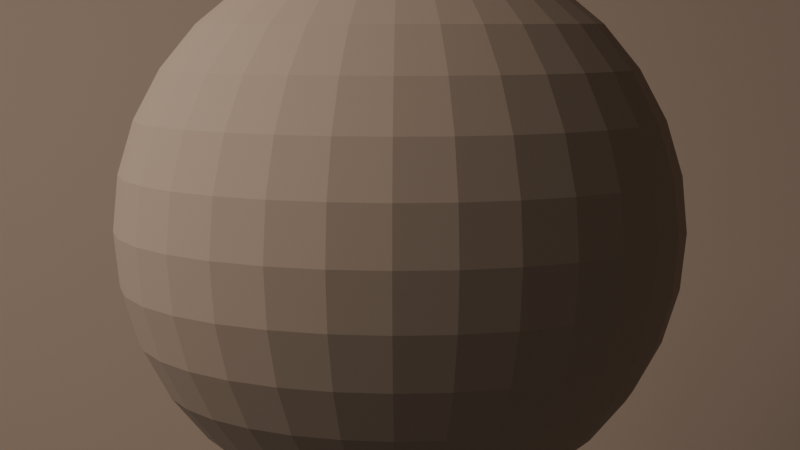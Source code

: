 # Source: scene.blend  (saved by Blender 5.0.119; exported with 4.5.12 LTS)
import bpy
from mathutils import Matrix  # noqa: F401  (used for matrix-valued properties, if any)

bpy.ops.wm.read_factory_settings(use_empty=True)
scene = bpy.context.scene
scene.name = 'Scene'

# ---- collections
col_collection = bpy.data.collections.new('Collection'); scene.collection.children.link(col_collection)
col_cameras = bpy.data.collections.new('CAMERAS'); scene.collection.children.link(col_cameras)
col_lights = bpy.data.collections.new('LIGHTS'); scene.collection.children.link(col_lights)
col_subject = bpy.data.collections.new('SUBJECT'); scene.collection.children.link(col_subject)
col_environment = bpy.data.collections.new('ENVIRONMENT'); scene.collection.children.link(col_environment)
col_fx = bpy.data.collections.new('FX'); scene.collection.children.link(col_fx)
col_helpers = bpy.data.collections.new('HELPERS'); scene.collection.children.link(col_helpers)
col_export = bpy.data.collections.new('EXPORT'); scene.collection.children.link(col_export)

# ---- materials (node trees are filled in below, after node groups)
mat_flat_skin = bpy.data.materials.new('flat_skin')

# ---- material node trees
mat_flat_skin.use_nodes = True; mat_flat_skin.node_tree.nodes.clear()
_N = mat_flat_skin.node_tree.nodes; _L = mat_flat_skin.node_tree.links
n0 = _N.new('ShaderNodeOutputMaterial'); n0.name = 'Material Output'; n0.location = (0, 0)
n1 = _N.new('ShaderNodeBsdfPrincipled'); n1.name = 'Principled BSDF'; n1.location = (0, 0)
n1.inputs[0].default_value = (0.6, 0.42, 0.3, 1.0)
n1.inputs[2].default_value = 0.8
n1.inputs[3].default_value = 1.45
_L.new(n1.outputs[0], n0.inputs[0])
n0.is_active_output = True

# ---- world
world_world = bpy.data.worlds.new('World'); scene.world = world_world
world_world.use_nodes = True; world_world.node_tree.nodes.clear()
_N = world_world.node_tree.nodes; _L = world_world.node_tree.links
n0 = _N.new('ShaderNodeOutputWorld'); n0.name = 'World Output'; n0.location = (200, 100)
n1 = _N.new('ShaderNodeBackground'); n1.name = 'Background'; n1.location = (-200, 100)
n1.inputs[0].default_value = (0.1, 0.1, 0.1, 1.0)
n1.inputs[1].default_value = 0.5
_L.new(n1.outputs[0], n0.inputs[0])
n0.is_active_output = True
world_world.color = (0.05088, 0.05088, 0.05088)
world_world.sun_shadow_jitter_overblur = 0.0

# ---- cameras
cam_cam = bpy.data.cameras.new('cam')
cam_cam.lens = 68.0

# ---- lights
light_key = bpy.data.lights.new('key', 'AREA')
light_key.energy = 400.0
light_key.size = 5.0

# ---- meshes
me_head_neck_shoulder_eye_brow_nose_mouth_ear_hair_pedestal_blob = bpy.data.meshes.new('head_neck_shoulder_eye_brow_nose_mouth_ear_hair_pedestal_blob')
me_head_neck_shoulder_eye_brow_nose_mouth_ear_hair_pedestal_blob.from_pydata([(0.0, 0.0, 0.7), (0.0, 0.3889, 0.582), (0.0, 0.582, 0.3889), (0.0, 0.6865, 0.1366), (0.0, 0.7, 0.0), (0.0, 0.6865, -0.1366), (0.0, 0.582, -0.3889), (0.0, 0.3889, -0.582), (0.0, 0.0, -0.7), (0.02664, 0.1339, 0.6865), (0.05226, 0.2627, 0.6467), (0.07587, 0.3814, 0.582), (0.09656, 0.4855, 0.495), (0.1135, 0.5708, 0.3889), (0.1262, 0.6343, 0.2679), (0.1339, 0.6734, 0.1366), (0.1366, 0.6865, 0.0), (0.1339, 0.6734, -0.1366), (0.1262, 0.6343, -0.2679), (0.1135, 0.5708, -0.3889), (0.09656, 0.4855, -0.495), (0.07587, 0.3814, -0.582), (0.05226, 0.2627, -0.6467), (0.02664, 0.1339, -0.6865), (0.05226, 0.1262, 0.6865), (0.1025, 0.2475, 0.6467), (0.1488, 0.3593, 0.582), (0.1894, 0.4573, 0.495), (0.2227, 0.5377, 0.3889), (0.2475, 0.5975, 0.2679), (0.2627, 0.6343, 0.1366), (0.2679, 0.6467, 0.0), (0.2627, 0.6343, -0.1366), (0.2475, 0.5975, -0.2679), (0.2227, 0.5377, -0.3889), (0.1894, 0.4573, -0.495), (0.1488, 0.3593, -0.582), (0.1025, 0.2475, -0.6467), (0.05226, 0.1262, -0.6865), (0.07587, 0.1135, 0.6865), (0.1488, 0.2227, 0.6467), (0.2161, 0.3234, 0.582), (0.275, 0.4116, 0.495), (0.3234, 0.4839, 0.3889), (0.3593, 0.5377, 0.2679), (0.3814, 0.5708, 0.1366), (0.3889, 0.582, 0.0), (0.3814, 0.5708, -0.1366), (0.3593, 0.5377, -0.2679), (0.3234, 0.4839, -0.3889), (0.275, 0.4116, -0.495), (0.2161, 0.3234, -0.582), (0.1488, 0.2227, -0.6467), (0.07587, 0.1135, -0.6865), (0.09656, 0.09656, 0.6865), (0.1894, 0.1894, 0.6467), (0.275, 0.275, 0.582), (0.35, 0.35, 0.495), (0.4116, 0.4116, 0.3889), (0.4573, 0.4573, 0.2679), (0.4855, 0.4855, 0.1366), (0.495, 0.495, 0.0), (0.4855, 0.4855, -0.1366), (0.4573, 0.4573, -0.2679), (0.4116, 0.4116, -0.3889), (0.35, 0.35, -0.495), (0.275, 0.275, -0.582), (0.1894, 0.1894, -0.6467), (0.09656, 0.09656, -0.6865), (0.1135, 0.07587, 0.6865), (0.2227, 0.1488, 0.6467), (0.3234, 0.2161, 0.582), (0.4116, 0.275, 0.495), (0.4839, 0.3234, 0.3889), (0.5377, 0.3593, 0.2679), (0.5708, 0.3814, 0.1366), (0.582, 0.3889, 0.0), (0.5708, 0.3814, -0.1366), (0.5377, 0.3593, -0.2679), (0.4839, 0.3234, -0.3889), (0.4116, 0.275, -0.495), (0.3234, 0.2161, -0.582), (0.2227, 0.1488, -0.6467), (0.1135, 0.07587, -0.6865), (0.1262, 0.05226, 0.6865), (0.2475, 0.1025, 0.6467), (0.3593, 0.1488, 0.582), (0.4573, 0.1894, 0.495), (0.5377, 0.2227, 0.3889), (0.5975, 0.2475, 0.2679), (0.6343, 0.2627, 0.1366), (0.6467, 0.2679, 0.0), (0.6343, 0.2627, -0.1366), (0.5975, 0.2475, -0.2679), (0.5377, 0.2227, -0.3889), (0.4573, 0.1894, -0.495), (0.3593, 0.1488, -0.582), (0.2475, 0.1025, -0.6467), (0.1262, 0.05226, -0.6865), (0.1339, 0.02664, 0.6865), (0.2627, 0.05226, 0.6467), (0.3814, 0.07587, 0.582), (0.4855, 0.09656, 0.495), (0.5708, 0.1135, 0.3889), (0.6343, 0.1262, 0.2679), (0.6734, 0.1339, 0.1366), (0.6865, 0.1366, 0.0), (0.6734, 0.1339, -0.1366), (0.6343, 0.1262, -0.2679), (0.5708, 0.1135, -0.3889), (0.4855, 0.09656, -0.495), (0.3814, 0.07587, -0.582), (0.2627, 0.05226, -0.6467), (0.1339, 0.02664, -0.6865), (0.1366, -1.304e-08, 0.6865), (0.2679, 0.0, 0.6467), (0.3889, -2.235e-08, 0.582), (0.495, 0.0, 0.495), (0.582, -2.235e-08, 0.3889), (0.6467, -1.49e-08, 0.2679), (0.6865, -7.451e-08, 0.1366), (0.7, -1.49e-08, 0.0), (0.6865, -7.451e-08, -0.1366), (0.6467, -1.49e-08, -0.2679), (0.582, -2.235e-08, -0.3889), (0.495, 0.0, -0.495), (0.3889, -2.235e-08, -0.582), (0.2679, 0.0, -0.6467), (0.1366, -1.304e-08, -0.6865), (0.1339, -0.02664, 0.6865), (0.2627, -0.05226, 0.6467), (0.3814, -0.07587, 0.582), (0.4855, -0.09656, 0.495), (0.5708, -0.1135, 0.3889), (0.6343, -0.1262, 0.2679), (0.6734, -0.1339, 0.1366), (0.6865, -0.1366, 0.0), (0.6734, -0.1339, -0.1366), (0.6343, -0.1262, -0.2679), (0.5708, -0.1135, -0.3889), (0.4855, -0.09656, -0.495), (0.3814, -0.07587, -0.582), (0.2627, -0.05226, -0.6467), (0.1339, -0.02664, -0.6865), (0.1262, -0.05226, 0.6865), (0.2475, -0.1025, 0.6467), (0.3593, -0.1488, 0.582), (0.4573, -0.1894, 0.495), (0.5377, -0.2227, 0.3889), (0.5975, -0.2475, 0.2679), (0.6343, -0.2627, 0.1366), (0.6467, -0.2679, 0.0), (0.6343, -0.2627, -0.1366), (0.5975, -0.2475, -0.2679), (0.5377, -0.2227, -0.3889), (0.4573, -0.1894, -0.495), (0.3593, -0.1488, -0.582), (0.2475, -0.1025, -0.6467), (0.1262, -0.05226, -0.6865), (0.1135, -0.07587, 0.6865), (0.2227, -0.1488, 0.6467), (0.3234, -0.2161, 0.582), (0.4116, -0.275, 0.495), (0.4839, -0.3234, 0.3889), (0.5377, -0.3593, 0.2679), (0.5708, -0.3814, 0.1366), (0.582, -0.3889, 0.0), (0.5708, -0.3814, -0.1366), (0.5377, -0.3593, -0.2679), (0.4839, -0.3234, -0.3889), (0.4116, -0.275, -0.495), (0.3234, -0.2161, -0.582), (0.2227, -0.1488, -0.6467), (0.1135, -0.07587, -0.6865), (0.09656, -0.09656, 0.6865), (0.1894, -0.1894, 0.6467), (0.275, -0.275, 0.582), (0.35, -0.35, 0.495), (0.4116, -0.4116, 0.3889), (0.4573, -0.4573, 0.2679), (0.4855, -0.4855, 0.1366), (0.495, -0.495, 0.0), (0.4855, -0.4855, -0.1366), (0.4573, -0.4573, -0.2679), (0.4116, -0.4116, -0.3889), (0.35, -0.35, -0.495), (0.275, -0.275, -0.582), (0.1894, -0.1894, -0.6467), (0.09656, -0.09656, -0.6865), (0.07587, -0.1135, 0.6865), (0.1488, -0.2227, 0.6467), (0.2161, -0.3234, 0.582), (0.275, -0.4116, 0.495), (0.3234, -0.4839, 0.3889), (0.3593, -0.5377, 0.2679), (0.3814, -0.5708, 0.1366), (0.3889, -0.582, 0.0), (0.3814, -0.5708, -0.1366), (0.3593, -0.5377, -0.2679), (0.3234, -0.4839, -0.3889), (0.275, -0.4116, -0.495), (0.2161, -0.3234, -0.582), (0.1488, -0.2227, -0.6467), (0.07587, -0.1135, -0.6865), (0.05226, -0.1262, 0.6865), (0.1025, -0.2475, 0.6467), (0.1488, -0.3593, 0.582), (0.1894, -0.4573, 0.495), (0.2227, -0.5377, 0.3889), (0.2475, -0.5975, 0.2679), (0.2627, -0.6343, 0.1366), (0.2679, -0.6467, 0.0), (0.2627, -0.6343, -0.1366), (0.2475, -0.5975, -0.2679), (0.2227, -0.5377, -0.3889), (0.1894, -0.4573, -0.495), (0.1488, -0.3593, -0.582), (0.1025, -0.2475, -0.6467), (0.05226, -0.1262, -0.6865), (0.02664, -0.1339, 0.6865), (0.05226, -0.2627, 0.6467), (0.07587, -0.3814, 0.582), (0.09656, -0.4855, 0.495), (0.1135, -0.5708, 0.3889), (0.1262, -0.6343, 0.2679), (0.1339, -0.6734, 0.1366), (0.1366, -0.6865, 0.0), (0.1339, -0.6734, -0.1366), (0.1262, -0.6343, -0.2679), (0.1135, -0.5708, -0.3889), (0.09656, -0.4855, -0.495), (0.07587, -0.3814, -0.582), (0.05226, -0.2627, -0.6467), (0.02664, -0.1339, -0.6865), (-2.794e-08, -0.1366, 0.6865), (-2.235e-08, -0.2679, 0.6467), (-5.96e-08, -0.3889, 0.582), (-2.98e-08, -0.495, 0.495), (-8.196e-08, -0.582, 0.3889), (-5.96e-08, -0.6467, 0.2679), (-1.043e-07, -0.6865, 0.1366), (-4.47e-08, -0.7, 0.0), (-1.043e-07, -0.6865, -0.1366), (-5.96e-08, -0.6467, -0.2679), (-8.196e-08, -0.582, -0.3889), (-2.98e-08, -0.495, -0.495), (-5.96e-08, -0.3889, -0.582), (-2.235e-08, -0.2679, -0.6467), (-2.794e-08, -0.1366, -0.6865), (-0.02664, -0.1339, 0.6865), (-0.05226, -0.2627, 0.6467), (-0.07587, -0.3814, 0.582), (-0.09656, -0.4855, 0.495), (-0.1135, -0.5708, 0.3889), (-0.1262, -0.6343, 0.2679), (-0.1339, -0.6734, 0.1366), (-0.1366, -0.6865, 0.0), (-0.1339, -0.6734, -0.1366), (-0.1262, -0.6343, -0.2679), (-0.1135, -0.5708, -0.3889), (-0.09656, -0.4855, -0.495), (-0.07587, -0.3814, -0.582), (-0.05226, -0.2627, -0.6467), (-0.02664, -0.1339, -0.6865), (-0.05226, -0.1262, 0.6865), (-0.1025, -0.2475, 0.6467), (-0.1488, -0.3593, 0.582), (-0.1894, -0.4573, 0.495), (-0.2227, -0.5377, 0.3889), (-0.2475, -0.5975, 0.2679), (-0.2627, -0.6343, 0.1366), (-0.2679, -0.6467, 0.0), (-0.2627, -0.6343, -0.1366), (-0.2475, -0.5975, -0.2679), (-0.2227, -0.5377, -0.3889), (-0.1894, -0.4573, -0.495), (-0.1488, -0.3593, -0.582), (-0.1025, -0.2475, -0.6467), (-0.05226, -0.1262, -0.6865), (-0.07587, -0.1135, 0.6865), (-0.1488, -0.2227, 0.6467), (-0.2161, -0.3234, 0.582), (-0.275, -0.4116, 0.495), (-0.3234, -0.4839, 0.3889), (-0.3593, -0.5377, 0.2679), (-0.3814, -0.5708, 0.1366), (-0.3889, -0.582, 0.0), (-0.3814, -0.5708, -0.1366), (-0.3593, -0.5377, -0.2679), (-0.3234, -0.4839, -0.3889), (-0.275, -0.4116, -0.495), (-0.2161, -0.3234, -0.582), (-0.1488, -0.2227, -0.6467), (-0.07587, -0.1135, -0.6865), (-0.09656, -0.09656, 0.6865), (-0.1894, -0.1894, 0.6467), (-0.275, -0.275, 0.582), (-0.35, -0.35, 0.495), (-0.4116, -0.4116, 0.3889), (-0.4573, -0.4573, 0.2679), (-0.4855, -0.4855, 0.1366), (-0.495, -0.495, 0.0), (-0.4855, -0.4855, -0.1366), (-0.4573, -0.4573, -0.2679), (-0.4116, -0.4116, -0.3889), (-0.35, -0.35, -0.495), (-0.275, -0.275, -0.582), (-0.1894, -0.1894, -0.6467), (-0.09656, -0.09656, -0.6865), (-0.1135, -0.07587, 0.6865), (-0.2227, -0.1488, 0.6467), (-0.3234, -0.2161, 0.582), (-0.4116, -0.275, 0.495), (-0.4839, -0.3234, 0.3889), (-0.5377, -0.3593, 0.2679), (-0.5708, -0.3814, 0.1366), (-0.582, -0.3889, 0.0), (-0.5708, -0.3814, -0.1366), (-0.5377, -0.3593, -0.2679), (-0.4839, -0.3234, -0.3889), (-0.4116, -0.275, -0.495), (-0.3234, -0.2161, -0.582), (-0.2227, -0.1488, -0.6467), (-0.1135, -0.07587, -0.6865), (-0.1262, -0.05226, 0.6865), (-0.2475, -0.1025, 0.6467), (-0.3593, -0.1488, 0.582), (-0.4573, -0.1894, 0.495), (-0.5377, -0.2227, 0.3889), (-0.5975, -0.2475, 0.2679), (-0.6343, -0.2627, 0.1366), (-0.6467, -0.2679, 0.0), (-0.6343, -0.2627, -0.1366), (-0.5975, -0.2475, -0.2679), (-0.5377, -0.2227, -0.3889), (-0.4573, -0.1894, -0.495), (-0.3593, -0.1488, -0.582), (-0.2475, -0.1025, -0.6467), (-0.1262, -0.05226, -0.6865), (-0.1339, -0.02664, 0.6865), (-0.2627, -0.05226, 0.6467), (-0.3814, -0.07587, 0.582), (-0.4855, -0.09656, 0.495), (-0.5708, -0.1135, 0.3889), (-0.6343, -0.1262, 0.2679), (-0.6734, -0.1339, 0.1366), (-0.6865, -0.1366, 0.0), (-0.6734, -0.1339, -0.1366), (-0.6343, -0.1262, -0.2679), (-0.5708, -0.1135, -0.3889), (-0.4855, -0.09656, -0.495), (-0.3814, -0.07587, -0.582), (-0.2627, -0.05226, -0.6467), (-0.1339, -0.02664, -0.6865), (-0.1366, 3.912e-08, 0.6865), (-0.2679, 4.098e-08, 0.6467), (-0.3889, 1.118e-07, 0.582), (-0.495, 1.49e-08, 0.495), (-0.582, 1.416e-07, 0.3889), (-0.6467, 1.192e-07, 0.2679), (-0.6865, 1.49e-07, 0.1366), (-0.7, 1.192e-07, 0.0), (-0.6865, 1.49e-07, -0.1366), (-0.6467, 1.192e-07, -0.2679), (-0.582, 1.416e-07, -0.3889), (-0.495, 1.49e-08, -0.495), (-0.3889, 1.118e-07, -0.582), (-0.2679, 4.098e-08, -0.6467), (-0.1366, 3.912e-08, -0.6865), (-0.1339, 0.02664, 0.6865), (-0.2627, 0.05226, 0.6467), (-0.3814, 0.07587, 0.582), (-0.4855, 0.09656, 0.495), (-0.5708, 0.1135, 0.3889), (-0.6343, 0.1262, 0.2679), (-0.6734, 0.1339, 0.1366), (-0.6865, 0.1366, 0.0), (-0.6734, 0.1339, -0.1366), (-0.6343, 0.1262, -0.2679), (-0.5708, 0.1135, -0.3889), (-0.4855, 0.09656, -0.495), (-0.3814, 0.07587, -0.582), (-0.2627, 0.05226, -0.6467), (-0.1339, 0.02664, -0.6865), (-0.1262, 0.05226, 0.6865), (-0.2475, 0.1025, 0.6467), (-0.3593, 0.1488, 0.582), (-0.4573, 0.1894, 0.495), (-0.5377, 0.2227, 0.3889), (-0.5975, 0.2475, 0.2679), (-0.6343, 0.2627, 0.1366), (-0.6467, 0.2679, 0.0), (-0.6343, 0.2627, -0.1366), (-0.5975, 0.2475, -0.2679), (-0.5377, 0.2227, -0.3889), (-0.4573, 0.1894, -0.495), (-0.3593, 0.1488, -0.582), (-0.2475, 0.1025, -0.6467), (-0.1262, 0.05226, -0.6865), (-0.1135, 0.07587, 0.6865), (-0.2227, 0.1488, 0.6467), (-0.3234, 0.2161, 0.582), (-0.4116, 0.275, 0.495), (-0.4839, 0.3234, 0.3889), (-0.5377, 0.3593, 0.2679), (-0.5708, 0.3814, 0.1366), (-0.582, 0.3889, 0.0), (-0.5708, 0.3814, -0.1366), (-0.5377, 0.3593, -0.2679), (-0.4839, 0.3234, -0.3889), (-0.4116, 0.275, -0.495), (-0.3234, 0.2161, -0.582), (-0.2227, 0.1488, -0.6467), (-0.1135, 0.07587, -0.6865), (-0.09656, 0.09656, 0.6865), (-0.1894, 0.1894, 0.6467), (-0.275, 0.275, 0.582), (-0.35, 0.35, 0.495), (-0.4116, 0.4116, 0.3889), (-0.4573, 0.4573, 0.2679), (-0.4855, 0.4855, 0.1366), (-0.495, 0.495, 0.0), (-0.4855, 0.4855, -0.1366), (-0.4573, 0.4573, -0.2679), (-0.4116, 0.4116, -0.3889), (-0.35, 0.35, -0.495), (-0.275, 0.275, -0.582), (-0.1894, 0.1894, -0.6467), (-0.09656, 0.09656, -0.6865), (-0.07587, 0.1135, 0.6865), (-0.1488, 0.2227, 0.6467), (-0.2161, 0.3234, 0.582), (-0.275, 0.4116, 0.495), (-0.3234, 0.4839, 0.3889), (-0.3593, 0.5377, 0.2679), (-0.3814, 0.5708, 0.1366), (-0.3889, 0.582, 0.0), (-0.3814, 0.5708, -0.1366), (-0.3593, 0.5377, -0.2679), (-0.3234, 0.4839, -0.3889), (-0.275, 0.4116, -0.495), (-0.2161, 0.3234, -0.582), (-0.1488, 0.2227, -0.6467), (-0.07587, 0.1135, -0.6865), (-0.05226, 0.1262, 0.6865), (-0.1025, 0.2475, 0.6467), (-0.1488, 0.3593, 0.582), (-0.1894, 0.4573, 0.495), (-0.2227, 0.5377, 0.3889), (-0.2475, 0.5975, 0.2679), (-0.2627, 0.6343, 0.1366), (-0.2679, 0.6467, 0.0), (-0.2627, 0.6343, -0.1366), (-0.2475, 0.5975, -0.2679), (-0.2227, 0.5377, -0.3889), (-0.1894, 0.4573, -0.495), (-0.1488, 0.3593, -0.582), (-0.1025, 0.2475, -0.6467), (-0.05226, 0.1262, -0.6865), (-0.02664, 0.1339, 0.6865), (-0.05226, 0.2627, 0.6467), (-0.07587, 0.3814, 0.582), (-0.09656, 0.4855, 0.495), (-0.1135, 0.5708, 0.3889), (-0.1262, 0.6343, 0.2679), (-0.1339, 0.6734, 0.1366), (-0.1366, 0.6865, 0.0), (-0.1339, 0.6734, -0.1366), (-0.1262, 0.6343, -0.2679), (-0.1135, 0.5708, -0.3889), (-0.09656, 0.4855, -0.495), (-0.07587, 0.3814, -0.582), (-0.05226, 0.2627, -0.6467), (-0.02664, 0.1339, -0.6865), (5.215e-08, 0.1366, 0.6865), (4.47e-08, 0.2679, 0.6467), (5.96e-08, 0.495, 0.495), (2.086e-07, 0.6467, 0.2679), (2.086e-07, 0.6467, -0.2679), (5.96e-08, 0.495, -0.495), (4.47e-08, 0.2679, -0.6467), (5.215e-08, 0.1366, -0.6865)], [], [(481, 480, 22, 23), (4, 3, 15, 16), (474, 0, 9), (8, 481, 23), (5, 4, 16, 17), (475, 474, 9, 10), (478, 5, 17, 18), (1, 475, 10, 11), (6, 478, 18, 19), (476, 1, 11, 12), (479, 6, 19, 20), (2, 476, 12, 13), (7, 479, 20, 21), (477, 2, 13, 14), (480, 7, 21, 22), (3, 477, 14, 15), (22, 21, 36, 37), (15, 14, 29, 30), (23, 22, 37, 38), (16, 15, 30, 31), (9, 0, 24), (8, 23, 38), (17, 16, 31, 32), (10, 9, 24, 25), (18, 17, 32, 33), (11, 10, 25, 26), (19, 18, 33, 34), (12, 11, 26, 27), (20, 19, 34, 35), (13, 12, 27, 28), (21, 20, 35, 36), (14, 13, 28, 29), (26, 25, 40, 41), (34, 33, 48, 49), (27, 26, 41, 42), (35, 34, 49, 50), (28, 27, 42, 43), (36, 35, 50, 51), (29, 28, 43, 44), (37, 36, 51, 52), (30, 29, 44, 45), (38, 37, 52, 53), (31, 30, 45, 46), (24, 0, 39), (8, 38, 53), (32, 31, 46, 47), (25, 24, 39, 40), (33, 32, 47, 48), (45, 44, 59, 60), (53, 52, 67, 68), (46, 45, 60, 61), (39, 0, 54), (8, 53, 68), (47, 46, 61, 62), (40, 39, 54, 55), (48, 47, 62, 63), (41, 40, 55, 56), (49, 48, 63, 64), (42, 41, 56, 57), (50, 49, 64, 65), (43, 42, 57, 58), (51, 50, 65, 66), (44, 43, 58, 59), (52, 51, 66, 67), (64, 63, 78, 79), (57, 56, 71, 72), (65, 64, 79, 80), (58, 57, 72, 73), (66, 65, 80, 81), (59, 58, 73, 74), (67, 66, 81, 82), (60, 59, 74, 75), (68, 67, 82, 83), (61, 60, 75, 76), (54, 0, 69), (8, 68, 83), (62, 61, 76, 77), (55, 54, 69, 70), (63, 62, 77, 78), (56, 55, 70, 71), (83, 82, 97, 98), (76, 75, 90, 91), (69, 0, 84), (8, 83, 98), (77, 76, 91, 92), (70, 69, 84, 85), (78, 77, 92, 93), (71, 70, 85, 86), (79, 78, 93, 94), (72, 71, 86, 87), (80, 79, 94, 95), (73, 72, 87, 88), (81, 80, 95, 96), (74, 73, 88, 89), (82, 81, 96, 97), (75, 74, 89, 90), (95, 94, 109, 110), (88, 87, 102, 103), (96, 95, 110, 111), (89, 88, 103, 104), (97, 96, 111, 112), (90, 89, 104, 105), (98, 97, 112, 113), (91, 90, 105, 106), (84, 0, 99), (8, 98, 113), (92, 91, 106, 107), (85, 84, 99, 100), (93, 92, 107, 108), (86, 85, 100, 101), (94, 93, 108, 109), (87, 86, 101, 102), (99, 0, 114), (8, 113, 128), (107, 106, 121, 122), (100, 99, 114, 115), (108, 107, 122, 123), (101, 100, 115, 116), (109, 108, 123, 124), (102, 101, 116, 117), (110, 109, 124, 125), (103, 102, 117, 118), (111, 110, 125, 126), (104, 103, 118, 119), (112, 111, 126, 127), (105, 104, 119, 120), (113, 112, 127, 128), (106, 105, 120, 121), (118, 117, 132, 133), (126, 125, 140, 141), (119, 118, 133, 134), (127, 126, 141, 142), (120, 119, 134, 135), (128, 127, 142, 143), (121, 120, 135, 136), (114, 0, 129), (8, 128, 143), (122, 121, 136, 137), (115, 114, 129, 130), (123, 122, 137, 138), (116, 115, 130, 131), (124, 123, 138, 139), (117, 116, 131, 132), (125, 124, 139, 140), (137, 136, 151, 152), (130, 129, 144, 145), (138, 137, 152, 153), (131, 130, 145, 146), (139, 138, 153, 154), (132, 131, 146, 147), (140, 139, 154, 155), (133, 132, 147, 148), (141, 140, 155, 156), (134, 133, 148, 149), (142, 141, 156, 157), (135, 134, 149, 150), (143, 142, 157, 158), (136, 135, 150, 151), (129, 0, 144), (8, 143, 158), (156, 155, 170, 171), (149, 148, 163, 164), (157, 156, 171, 172), (150, 149, 164, 165), (158, 157, 172, 173), (151, 150, 165, 166), (144, 0, 159), (8, 158, 173), (152, 151, 166, 167), (145, 144, 159, 160), (153, 152, 167, 168), (146, 145, 160, 161), (154, 153, 168, 169), (147, 146, 161, 162), (155, 154, 169, 170), (148, 147, 162, 163), (160, 159, 174, 175), (168, 167, 182, 183), (161, 160, 175, 176), (169, 168, 183, 184), (162, 161, 176, 177), (170, 169, 184, 185), (163, 162, 177, 178), (171, 170, 185, 186), (164, 163, 178, 179), (172, 171, 186, 187), (165, 164, 179, 180), (173, 172, 187, 188), (166, 165, 180, 181), (159, 0, 174), (8, 173, 188), (167, 166, 181, 182), (179, 178, 193, 194), (187, 186, 201, 202), (180, 179, 194, 195), (188, 187, 202, 203), (181, 180, 195, 196), (174, 0, 189), (8, 188, 203), (182, 181, 196, 197), (175, 174, 189, 190), (183, 182, 197, 198), (176, 175, 190, 191), (184, 183, 198, 199), (177, 176, 191, 192), (185, 184, 199, 200), (178, 177, 192, 193), (186, 185, 200, 201), (198, 197, 212, 213), (191, 190, 205, 206), (199, 198, 213, 214), (192, 191, 206, 207), (200, 199, 214, 215), (193, 192, 207, 208), (201, 200, 215, 216), (194, 193, 208, 209), (202, 201, 216, 217), (195, 194, 209, 210), (203, 202, 217, 218), (196, 195, 210, 211), (189, 0, 204), (8, 203, 218), (197, 196, 211, 212), (190, 189, 204, 205), (217, 216, 231, 232), (210, 209, 224, 225), (218, 217, 232, 233), (211, 210, 225, 226), (204, 0, 219), (8, 218, 233), (212, 211, 226, 227), (205, 204, 219, 220), (213, 212, 227, 228), (206, 205, 220, 221), (214, 213, 228, 229), (207, 206, 221, 222), (215, 214, 229, 230), (208, 207, 222, 223), (216, 215, 230, 231), (209, 208, 223, 224), (229, 228, 243, 244), (222, 221, 236, 237), (230, 229, 244, 245), (223, 222, 237, 238), (231, 230, 245, 246), (224, 223, 238, 239), (232, 231, 246, 247), (225, 224, 239, 240), (233, 232, 247, 248), (226, 225, 240, 241), (219, 0, 234), (8, 233, 248), (227, 226, 241, 242), (220, 219, 234, 235), (228, 227, 242, 243), (221, 220, 235, 236), (248, 247, 262, 263), (241, 240, 255, 256), (234, 0, 249), (8, 248, 263), (242, 241, 256, 257), (235, 234, 249, 250), (243, 242, 257, 258), (236, 235, 250, 251), (244, 243, 258, 259), (237, 236, 251, 252), (245, 244, 259, 260), (238, 237, 252, 253), (246, 245, 260, 261), (239, 238, 253, 254), (247, 246, 261, 262), (240, 239, 254, 255), (252, 251, 266, 267), (260, 259, 274, 275), (253, 252, 267, 268), (261, 260, 275, 276), (254, 253, 268, 269), (262, 261, 276, 277), (255, 254, 269, 270), (263, 262, 277, 278), (256, 255, 270, 271), (249, 0, 264), (8, 263, 278), (257, 256, 271, 272), (250, 249, 264, 265), (258, 257, 272, 273), (251, 250, 265, 266), (259, 258, 273, 274), (271, 270, 285, 286), (264, 0, 279), (8, 278, 293), (272, 271, 286, 287), (265, 264, 279, 280), (273, 272, 287, 288), (266, 265, 280, 281), (274, 273, 288, 289), (267, 266, 281, 282), (275, 274, 289, 290), (268, 267, 282, 283), (276, 275, 290, 291), (269, 268, 283, 284), (277, 276, 291, 292), (270, 269, 284, 285), (278, 277, 292, 293), (290, 289, 304, 305), (283, 282, 297, 298), (291, 290, 305, 306), (284, 283, 298, 299), (292, 291, 306, 307), (285, 284, 299, 300), (293, 292, 307, 308), (286, 285, 300, 301), (279, 0, 294), (8, 293, 308), (287, 286, 301, 302), (280, 279, 294, 295), (288, 287, 302, 303), (281, 280, 295, 296), (289, 288, 303, 304), (282, 281, 296, 297), (294, 0, 309), (8, 308, 323), (302, 301, 316, 317), (295, 294, 309, 310), (303, 302, 317, 318), (296, 295, 310, 311), (304, 303, 318, 319), (297, 296, 311, 312), (305, 304, 319, 320), (298, 297, 312, 313), (306, 305, 320, 321), (299, 298, 313, 314), (307, 306, 321, 322), (300, 299, 314, 315), (308, 307, 322, 323), (301, 300, 315, 316), (313, 312, 327, 328), (321, 320, 335, 336), (314, 313, 328, 329), (322, 321, 336, 337), (315, 314, 329, 330), (323, 322, 337, 338), (316, 315, 330, 331), (309, 0, 324), (8, 323, 338), (317, 316, 331, 332), (310, 309, 324, 325), (318, 317, 332, 333), (311, 310, 325, 326), (319, 318, 333, 334), (312, 311, 326, 327), (320, 319, 334, 335), (332, 331, 346, 347), (325, 324, 339, 340), (333, 332, 347, 348), (326, 325, 340, 341), (334, 333, 348, 349), (327, 326, 341, 342), (335, 334, 349, 350), (328, 327, 342, 343), (336, 335, 350, 351), (329, 328, 343, 344), (337, 336, 351, 352), (330, 329, 344, 345), (338, 337, 352, 353), (331, 330, 345, 346), (324, 0, 339), (8, 338, 353), (351, 350, 365, 366), (344, 343, 358, 359), (352, 351, 366, 367), (345, 344, 359, 360), (353, 352, 367, 368), (346, 345, 360, 361), (339, 0, 354), (8, 353, 368), (347, 346, 361, 362), (340, 339, 354, 355), (348, 347, 362, 363), (341, 340, 355, 356), (349, 348, 363, 364), (342, 341, 356, 357), (350, 349, 364, 365), (343, 342, 357, 358), (363, 362, 377, 378), (356, 355, 370, 371), (364, 363, 378, 379), (357, 356, 371, 372), (365, 364, 379, 380), (358, 357, 372, 373), (366, 365, 380, 381), (359, 358, 373, 374), (367, 366, 381, 382), (360, 359, 374, 375), (368, 367, 382, 383), (361, 360, 375, 376), (354, 0, 369), (8, 368, 383), (362, 361, 376, 377), (355, 354, 369, 370), (382, 381, 396, 397), (375, 374, 389, 390), (383, 382, 397, 398), (376, 375, 390, 391), (369, 0, 384), (8, 383, 398), (377, 376, 391, 392), (370, 369, 384, 385), (378, 377, 392, 393), (371, 370, 385, 386), (379, 378, 393, 394), (372, 371, 386, 387), (380, 379, 394, 395), (373, 372, 387, 388), (381, 380, 395, 396), (374, 373, 388, 389), (386, 385, 400, 401), (394, 393, 408, 409), (387, 386, 401, 402), (395, 394, 409, 410), (388, 387, 402, 403), (396, 395, 410, 411), (389, 388, 403, 404), (397, 396, 411, 412), (390, 389, 404, 405), (398, 397, 412, 413), (391, 390, 405, 406), (384, 0, 399), (8, 398, 413), (392, 391, 406, 407), (385, 384, 399, 400), (393, 392, 407, 408), (405, 404, 419, 420), (413, 412, 427, 428), (406, 405, 420, 421), (399, 0, 414), (8, 413, 428), (407, 406, 421, 422), (400, 399, 414, 415), (408, 407, 422, 423), (401, 400, 415, 416), (409, 408, 423, 424), (402, 401, 416, 417), (410, 409, 424, 425), (403, 402, 417, 418), (411, 410, 425, 426), (404, 403, 418, 419), (412, 411, 426, 427), (424, 423, 438, 439), (417, 416, 431, 432), (425, 424, 439, 440), (418, 417, 432, 433), (426, 425, 440, 441), (419, 418, 433, 434), (427, 426, 441, 442), (420, 419, 434, 435), (428, 427, 442, 443), (421, 420, 435, 436), (414, 0, 429), (8, 428, 443), (422, 421, 436, 437), (415, 414, 429, 430), (423, 422, 437, 438), (416, 415, 430, 431), (443, 442, 457, 458), (436, 435, 450, 451), (429, 0, 444), (8, 443, 458), (437, 436, 451, 452), (430, 429, 444, 445), (438, 437, 452, 453), (431, 430, 445, 446), (439, 438, 453, 454), (432, 431, 446, 447), (440, 439, 454, 455), (433, 432, 447, 448), (441, 440, 455, 456), (434, 433, 448, 449), (442, 441, 456, 457), (435, 434, 449, 450), (447, 446, 461, 462), (455, 454, 469, 470), (448, 447, 462, 463), (456, 455, 470, 471), (449, 448, 463, 464), (457, 456, 471, 472), (450, 449, 464, 465), (458, 457, 472, 473), (451, 450, 465, 466), (444, 0, 459), (8, 458, 473), (452, 451, 466, 467), (445, 444, 459, 460), (453, 452, 467, 468), (446, 445, 460, 461), (454, 453, 468, 469), (466, 465, 3, 4), (459, 0, 474), (8, 473, 481), (467, 466, 4, 5), (460, 459, 474, 475), (468, 467, 5, 478), (461, 460, 475, 1), (469, 468, 478, 6), (462, 461, 1, 476), (470, 469, 6, 479), (463, 462, 476, 2), (471, 470, 479, 7), (464, 463, 2, 477), (472, 471, 7, 480), (465, 464, 477, 3), (473, 472, 480, 481)])
me_head_neck_shoulder_eye_brow_nose_mouth_ear_hair_pedestal_blob.materials.append(mat_flat_skin)
me_head_neck_shoulder_eye_brow_nose_mouth_ear_hair_pedestal_blob.update()
me_backdrop_studio_dark = bpy.data.meshes.new('backdrop_studio_dark')
me_backdrop_studio_dark.from_pydata([(-8.0, -8.0, 0.0), (8.0, -8.0, 0.0), (-8.0, 8.0, 0.0), (8.0, 8.0, 0.0)], [], [(0, 1, 3, 2)])
me_backdrop_studio_dark.materials.append(mat_flat_skin)
me_backdrop_studio_dark.update()

# ---- objects
ob_cam = bpy.data.objects.new('cam', cam_cam)
ob_key = bpy.data.objects.new('key', light_key)
ob_head_neck_shoulder_eye_brow_nose_mouth_ear_hair_pedestal_blob = bpy.data.objects.new('head_neck_shoulder_eye_brow_nose_mouth_ear_hair_pedestal_blob', me_head_neck_shoulder_eye_brow_nose_mouth_ear_hair_pedestal_blob)
ob_backdrop_studio_dark = bpy.data.objects.new('backdrop_studio_dark', me_backdrop_studio_dark)

# ---- transforms, parenting, visibility, modifiers, constraints
ob_cam.location = (1.5, -3.4, 1.7)
ob_cam.rotation_euler = (1.437, 1.104e-08, 0.4155)
ob_key.location = (-4.0, -4.0, 5.0)
ob_head_neck_shoulder_eye_brow_nose_mouth_ear_hair_pedestal_blob.location = (0.0, 0.0, 1.2)
ob_backdrop_studio_dark.location = (0.0, 2.6, 3.2)
ob_backdrop_studio_dark.rotation_euler = (1.571, 0.0, 0.0)

# ---- collection membership
col_cameras.objects.link(ob_cam)
col_lights.objects.link(ob_key)
col_subject.objects.link(ob_head_neck_shoulder_eye_brow_nose_mouth_ear_hair_pedestal_blob)
col_environment.objects.link(ob_backdrop_studio_dark)

# ---- scene / render settings (as saved in the file)
scene.camera = ob_cam
scene.frame_start = 1; scene.frame_end = 250; scene.frame_set(1)
scene.render.engine = 'BLENDER_EEVEE_NEXT'
scene.render.resolution_x = 480
scene.render.resolution_y = 270
scene.render.bake_bias = 0.0
scene.render.bake_samples = 0
scene.cycles.sampling_pattern = 'TABULATED_SOBOL'
scene.eevee.taa_render_samples = 32
scene.eevee.use_volume_custom_range = False
bpy.context.view_layer.update()
